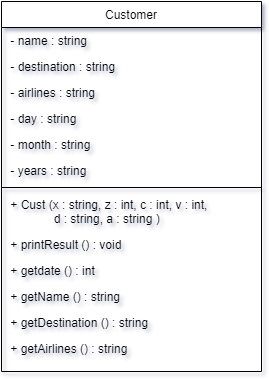

The diagram above was exported from draw.io. Its source (the exported page's mxGraphModel, read from the mxfile embedded in the PNG):
<mxGraphModel dx="1290" dy="603" grid="1" gridSize="10" guides="1" tooltips="1" connect="1" arrows="1" fold="1" page="1" pageScale="1" pageWidth="4681" pageHeight="3300" math="0" shadow="0">
  <root>
    <mxCell id="0" />
    <mxCell id="1" parent="0" />
    <mxCell id="2" value="Customer" style="swimlane;fontStyle=0;align=center;verticalAlign=top;childLayout=stackLayout;horizontal=1;startSize=26;horizontalStack=0;resizeParent=1;resizeLast=0;collapsible=1;marginBottom=0;rounded=0;shadow=0;strokeWidth=1;" vertex="1" parent="1">
      <mxGeometry x="480" y="160" width="260" height="370" as="geometry">
        <mxRectangle x="550" y="140" width="160" height="26" as="alternateBounds" />
      </mxGeometry>
    </mxCell>
    <mxCell id="3" value=" - name : string" style="text;align=left;verticalAlign=top;spacingLeft=4;spacingRight=4;overflow=hidden;rotatable=0;points=[[0,0.5],[1,0.5]];portConstraint=eastwest;" vertex="1" parent="2">
      <mxGeometry y="26" width="260" height="26" as="geometry" />
    </mxCell>
    <mxCell id="4" value=" - destination : string" style="text;align=left;verticalAlign=top;spacingLeft=4;spacingRight=4;overflow=hidden;rotatable=0;points=[[0,0.5],[1,0.5]];portConstraint=eastwest;" vertex="1" parent="2">
      <mxGeometry y="52" width="260" height="26" as="geometry" />
    </mxCell>
    <mxCell id="5" value=" - airlines : string" style="text;align=left;verticalAlign=top;spacingLeft=4;spacingRight=4;overflow=hidden;rotatable=0;points=[[0,0.5],[1,0.5]];portConstraint=eastwest;" vertex="1" parent="2">
      <mxGeometry y="78" width="260" height="26" as="geometry" />
    </mxCell>
    <mxCell id="6" value=" - day : string" style="text;align=left;verticalAlign=top;spacingLeft=4;spacingRight=4;overflow=hidden;rotatable=0;points=[[0,0.5],[1,0.5]];portConstraint=eastwest;" vertex="1" parent="2">
      <mxGeometry y="104" width="260" height="26" as="geometry" />
    </mxCell>
    <mxCell id="7" value=" - month : string" style="text;align=left;verticalAlign=top;spacingLeft=4;spacingRight=4;overflow=hidden;rotatable=0;points=[[0,0.5],[1,0.5]];portConstraint=eastwest;" vertex="1" parent="2">
      <mxGeometry y="130" width="260" height="26" as="geometry" />
    </mxCell>
    <mxCell id="8" value=" - years : string" style="text;align=left;verticalAlign=top;spacingLeft=4;spacingRight=4;overflow=hidden;rotatable=0;points=[[0,0.5],[1,0.5]];portConstraint=eastwest;" vertex="1" parent="2">
      <mxGeometry y="156" width="260" height="26" as="geometry" />
    </mxCell>
    <mxCell id="9" value="" style="line;html=1;strokeWidth=1;align=left;verticalAlign=middle;spacingTop=-1;spacingLeft=3;spacingRight=3;rotatable=0;labelPosition=right;points=[];portConstraint=eastwest;" vertex="1" parent="2">
      <mxGeometry y="182" width="260" height="8" as="geometry" />
    </mxCell>
    <mxCell id="10" value=" + Cust (x : string, z : int, c : int, v : int, &#10;              d : string, a : string ) " style="text;align=left;verticalAlign=top;spacingLeft=4;spacingRight=4;overflow=hidden;rotatable=0;points=[[0,0.5],[1,0.5]];portConstraint=eastwest;" vertex="1" parent="2">
      <mxGeometry y="190" width="260" height="40" as="geometry" />
    </mxCell>
    <mxCell id="11" value=" + printResult () : void" style="text;align=left;verticalAlign=top;spacingLeft=4;spacingRight=4;overflow=hidden;rotatable=0;points=[[0,0.5],[1,0.5]];portConstraint=eastwest;" vertex="1" parent="2">
      <mxGeometry y="230" width="260" height="26" as="geometry" />
    </mxCell>
    <mxCell id="12" value=" + getdate () : int" style="text;align=left;verticalAlign=top;spacingLeft=4;spacingRight=4;overflow=hidden;rotatable=0;points=[[0,0.5],[1,0.5]];portConstraint=eastwest;" vertex="1" parent="2">
      <mxGeometry y="256" width="260" height="26" as="geometry" />
    </mxCell>
    <mxCell id="13" value=" + getName () : string" style="text;align=left;verticalAlign=top;spacingLeft=4;spacingRight=4;overflow=hidden;rotatable=0;points=[[0,0.5],[1,0.5]];portConstraint=eastwest;" vertex="1" parent="2">
      <mxGeometry y="282" width="260" height="26" as="geometry" />
    </mxCell>
    <mxCell id="14" value=" + getDestination () : string" style="text;align=left;verticalAlign=top;spacingLeft=4;spacingRight=4;overflow=hidden;rotatable=0;points=[[0,0.5],[1,0.5]];portConstraint=eastwest;" vertex="1" parent="2">
      <mxGeometry y="308" width="260" height="26" as="geometry" />
    </mxCell>
    <mxCell id="15" value=" + getAirlines () : string" style="text;align=left;verticalAlign=top;spacingLeft=4;spacingRight=4;overflow=hidden;rotatable=0;points=[[0,0.5],[1,0.5]];portConstraint=eastwest;" vertex="1" parent="2">
      <mxGeometry y="334" width="260" height="26" as="geometry" />
    </mxCell>
  </root>
</mxGraphModel>